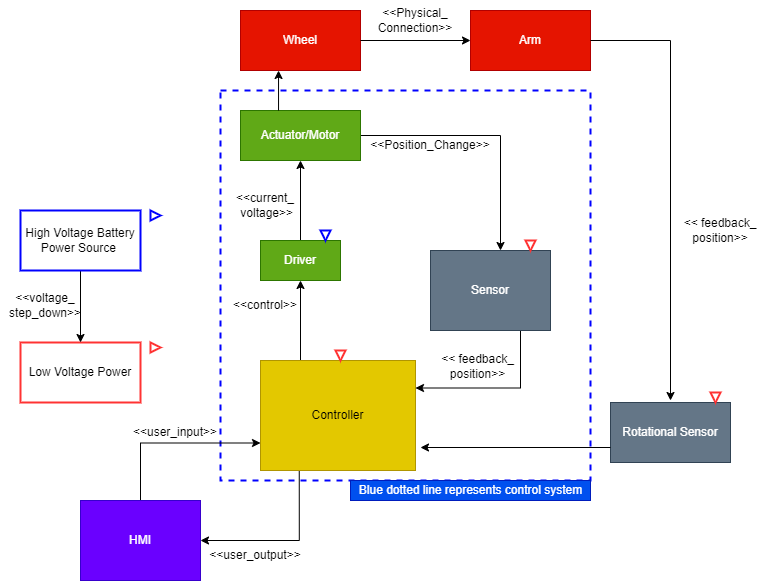

The diagram above was exported from draw.io. Its source (the exported page's mxGraphModel, read from the mxfile embedded in the PNG):
<mxGraphModel dx="1422" dy="794" grid="1" gridSize="10" guides="1" tooltips="1" connect="1" arrows="1" fold="1" page="1" pageScale="1" pageWidth="850" pageHeight="1100" math="0" shadow="0">
  <root>
    <mxCell id="8pKMvHhHwtDwViy3mZD1-0" />
    <mxCell id="8pKMvHhHwtDwViy3mZD1-1" parent="8pKMvHhHwtDwViy3mZD1-0" />
    <mxCell id="PET8RvYt26HZCfgTJCgF-12" value="" style="rounded=0;whiteSpace=wrap;html=1;strokeColor=#0000FF;fillColor=none;dashed=1;strokeWidth=2;" parent="8pKMvHhHwtDwViy3mZD1-1" vertex="1">
      <mxGeometry x="230" y="150" width="370" height="390" as="geometry" />
    </mxCell>
    <mxCell id="PET8RvYt26HZCfgTJCgF-4" style="edgeStyle=orthogonalEdgeStyle;rounded=0;orthogonalLoop=1;jettySize=auto;html=1;exitX=0.25;exitY=0;exitDx=0;exitDy=0;entryX=0.5;entryY=1;entryDx=0;entryDy=0;" parent="8pKMvHhHwtDwViy3mZD1-1" source="VpZV7Hq1QXu2eZFnT_2E-1" target="PET8RvYt26HZCfgTJCgF-2" edge="1">
      <mxGeometry relative="1" as="geometry">
        <Array as="points">
          <mxPoint x="310" y="420" />
        </Array>
      </mxGeometry>
    </mxCell>
    <mxCell id="LOmXI5lsLQqnTbV2QsRU-0" style="edgeStyle=orthogonalEdgeStyle;rounded=0;orthogonalLoop=1;jettySize=auto;html=1;exitX=0.25;exitY=1;exitDx=0;exitDy=0;entryX=1;entryY=0.5;entryDx=0;entryDy=0;" parent="8pKMvHhHwtDwViy3mZD1-1" source="VpZV7Hq1QXu2eZFnT_2E-1" target="CKqf5UwwtpTHHKl4udoJ-2" edge="1">
      <mxGeometry relative="1" as="geometry" />
    </mxCell>
    <mxCell id="VpZV7Hq1QXu2eZFnT_2E-1" value="Controller" style="rounded=0;whiteSpace=wrap;html=1;fillColor=#e3c800;strokeColor=#B09500;fontColor=#000000;" parent="8pKMvHhHwtDwViy3mZD1-1" vertex="1">
      <mxGeometry x="270" y="420" width="155" height="110" as="geometry" />
    </mxCell>
    <mxCell id="PET8RvYt26HZCfgTJCgF-1" style="edgeStyle=orthogonalEdgeStyle;rounded=0;orthogonalLoop=1;jettySize=auto;html=1;entryX=1;entryY=0.25;entryDx=0;entryDy=0;exitX=0.75;exitY=1;exitDx=0;exitDy=0;" parent="8pKMvHhHwtDwViy3mZD1-1" source="CKqf5UwwtpTHHKl4udoJ-1" target="VpZV7Hq1QXu2eZFnT_2E-1" edge="1">
      <mxGeometry relative="1" as="geometry">
        <Array as="points">
          <mxPoint x="530" y="448" />
        </Array>
        <mxPoint x="550" y="390" as="sourcePoint" />
      </mxGeometry>
    </mxCell>
    <mxCell id="CKqf5UwwtpTHHKl4udoJ-1" value="Sensor" style="rounded=0;whiteSpace=wrap;html=1;fillColor=#647687;strokeColor=#314354;fontColor=#ffffff;" parent="8pKMvHhHwtDwViy3mZD1-1" vertex="1">
      <mxGeometry x="440" y="310" width="120" height="80" as="geometry" />
    </mxCell>
    <mxCell id="6DdDs3nrlXxyl3-FiNHK-2" style="edgeStyle=orthogonalEdgeStyle;rounded=0;orthogonalLoop=1;jettySize=auto;html=1;exitX=0.5;exitY=0;exitDx=0;exitDy=0;entryX=0;entryY=0.75;entryDx=0;entryDy=0;" parent="8pKMvHhHwtDwViy3mZD1-1" source="CKqf5UwwtpTHHKl4udoJ-2" target="VpZV7Hq1QXu2eZFnT_2E-1" edge="1">
      <mxGeometry relative="1" as="geometry" />
    </mxCell>
    <mxCell id="CKqf5UwwtpTHHKl4udoJ-2" value="HMI" style="rounded=0;whiteSpace=wrap;html=1;fillColor=#6a00ff;strokeColor=#3700CC;fontColor=#ffffff;" parent="8pKMvHhHwtDwViy3mZD1-1" vertex="1">
      <mxGeometry x="90" y="560" width="120" height="80" as="geometry" />
    </mxCell>
    <mxCell id="6DdDs3nrlXxyl3-FiNHK-4" value="&amp;lt;&amp;lt;user_input&amp;gt;&amp;gt;" style="text;html=1;strokeColor=none;fillColor=none;align=center;verticalAlign=middle;whiteSpace=wrap;rounded=0;" parent="8pKMvHhHwtDwViy3mZD1-1" vertex="1">
      <mxGeometry x="140" y="477" width="90" height="30" as="geometry" />
    </mxCell>
    <mxCell id="_DVL_mA5_CFF0SNzDsy8-0" value="Low Voltage Power" style="rounded=0;whiteSpace=wrap;html=1;strokeColor=#FF3333;strokeWidth=2;" parent="8pKMvHhHwtDwViy3mZD1-1" vertex="1">
      <mxGeometry x="30" y="402" width="120" height="60" as="geometry" />
    </mxCell>
    <mxCell id="PET8RvYt26HZCfgTJCgF-6" style="edgeStyle=orthogonalEdgeStyle;rounded=0;orthogonalLoop=1;jettySize=auto;html=1;exitX=0.5;exitY=0;exitDx=0;exitDy=0;entryX=0.5;entryY=1;entryDx=0;entryDy=0;" parent="8pKMvHhHwtDwViy3mZD1-1" source="PET8RvYt26HZCfgTJCgF-2" target="PET8RvYt26HZCfgTJCgF-5" edge="1">
      <mxGeometry relative="1" as="geometry" />
    </mxCell>
    <mxCell id="PET8RvYt26HZCfgTJCgF-2" value="Driver" style="rounded=0;whiteSpace=wrap;html=1;fillColor=#60a917;strokeColor=#2D7600;fontColor=#ffffff;" parent="8pKMvHhHwtDwViy3mZD1-1" vertex="1">
      <mxGeometry x="270" y="300" width="80" height="40" as="geometry" />
    </mxCell>
    <mxCell id="_DVL_mA5_CFF0SNzDsy8-2" value="" style="triangle;whiteSpace=wrap;html=1;strokeColor=#FF3333;strokeWidth=2;" parent="8pKMvHhHwtDwViy3mZD1-1" vertex="1">
      <mxGeometry x="160" y="402" width="10" height="10" as="geometry" />
    </mxCell>
    <mxCell id="BVO5qBBAnrJD5GqbZQb6-0" style="edgeStyle=orthogonalEdgeStyle;rounded=0;orthogonalLoop=1;jettySize=auto;html=1;exitX=1;exitY=0.5;exitDx=0;exitDy=0;" parent="8pKMvHhHwtDwViy3mZD1-1" source="PET8RvYt26HZCfgTJCgF-5" edge="1">
      <mxGeometry relative="1" as="geometry">
        <mxPoint x="510" y="310" as="targetPoint" />
        <Array as="points">
          <mxPoint x="510" y="195" />
          <mxPoint x="510" y="310" />
        </Array>
      </mxGeometry>
    </mxCell>
    <mxCell id="PET8RvYt26HZCfgTJCgF-5" value="Actuator/Motor" style="rounded=0;whiteSpace=wrap;html=1;fillColor=#60a917;strokeColor=#2D7600;fontColor=#ffffff;" parent="8pKMvHhHwtDwViy3mZD1-1" vertex="1">
      <mxGeometry x="250" y="170" width="120" height="50" as="geometry" />
    </mxCell>
    <mxCell id="PET8RvYt26HZCfgTJCgF-7" value="&amp;lt;&amp;lt;control&amp;gt;&amp;gt;" style="text;html=1;strokeColor=none;fillColor=none;align=center;verticalAlign=middle;whiteSpace=wrap;rounded=0;" parent="8pKMvHhHwtDwViy3mZD1-1" vertex="1">
      <mxGeometry x="230" y="350" width="90" height="30" as="geometry" />
    </mxCell>
    <mxCell id="LOmXI5lsLQqnTbV2QsRU-1" value="&amp;lt;&amp;lt;user_output&amp;gt;&amp;gt;" style="text;html=1;strokeColor=none;fillColor=none;align=center;verticalAlign=middle;whiteSpace=wrap;rounded=0;" parent="8pKMvHhHwtDwViy3mZD1-1" vertex="1">
      <mxGeometry x="210" y="600" width="110" height="30" as="geometry" />
    </mxCell>
    <mxCell id="PET8RvYt26HZCfgTJCgF-8" value="&amp;lt;&amp;lt;current_&lt;br&gt;&amp;nbsp;voltage&amp;gt;&amp;gt;" style="text;html=1;strokeColor=none;fillColor=none;align=center;verticalAlign=middle;whiteSpace=wrap;rounded=0;" parent="8pKMvHhHwtDwViy3mZD1-1" vertex="1">
      <mxGeometry x="210" y="250" width="130" height="30" as="geometry" />
    </mxCell>
    <mxCell id="PET8RvYt26HZCfgTJCgF-9" value="&amp;lt;&amp;lt; feedback_ position&amp;gt;&amp;gt;" style="text;html=1;strokeColor=none;fillColor=none;align=center;verticalAlign=middle;whiteSpace=wrap;rounded=0;" parent="8pKMvHhHwtDwViy3mZD1-1" vertex="1">
      <mxGeometry x="440" y="399" width="95" height="53" as="geometry" />
    </mxCell>
    <mxCell id="_DVL_mA5_CFF0SNzDsy8-4" value="" style="triangle;whiteSpace=wrap;html=1;strokeColor=#FF3333;strokeWidth=2;rotation=90;" parent="8pKMvHhHwtDwViy3mZD1-1" vertex="1">
      <mxGeometry x="345" y="410" width="10" height="10" as="geometry" />
    </mxCell>
    <mxCell id="aBdUpACoqGPNCdfraYJ5-1" value="Blue dotted line represents control system" style="text;html=1;align=center;verticalAlign=middle;resizable=0;points=[];autosize=1;strokeColor=#001DBC;fillColor=#0050ef;fontColor=#ffffff;" parent="8pKMvHhHwtDwViy3mZD1-1" vertex="1">
      <mxGeometry x="360" y="540" width="240" height="20" as="geometry" />
    </mxCell>
    <mxCell id="BVO5qBBAnrJD5GqbZQb6-1" value="&amp;lt;&amp;lt;Position_Change&amp;gt;&amp;gt;" style="text;html=1;strokeColor=none;fillColor=none;align=center;verticalAlign=middle;whiteSpace=wrap;rounded=0;" parent="8pKMvHhHwtDwViy3mZD1-1" vertex="1">
      <mxGeometry x="370" y="190" width="140" height="30" as="geometry" />
    </mxCell>
    <mxCell id="KIxrnRUi_RLuMMlZ7EwP-0" value="Wheel" style="rounded=0;whiteSpace=wrap;html=1;fillColor=#e51400;fontColor=#ffffff;strokeColor=#B20000;" parent="8pKMvHhHwtDwViy3mZD1-1" vertex="1">
      <mxGeometry x="250" y="70" width="120" height="60" as="geometry" />
    </mxCell>
    <mxCell id="KIxrnRUi_RLuMMlZ7EwP-1" value="Arm" style="rounded=0;whiteSpace=wrap;html=1;fillColor=#e51400;fontColor=#ffffff;strokeColor=#B20000;" parent="8pKMvHhHwtDwViy3mZD1-1" vertex="1">
      <mxGeometry x="480" y="70" width="120" height="60" as="geometry" />
    </mxCell>
    <mxCell id="KIxrnRUi_RLuMMlZ7EwP-2" value="Rotational Sensor" style="rounded=0;whiteSpace=wrap;html=1;fillColor=#647687;fontColor=#ffffff;strokeColor=#314354;" parent="8pKMvHhHwtDwViy3mZD1-1" vertex="1">
      <mxGeometry x="620" y="462" width="120" height="60" as="geometry" />
    </mxCell>
    <mxCell id="KIxrnRUi_RLuMMlZ7EwP-5" value="" style="endArrow=classic;html=1;rounded=0;entryX=0.317;entryY=1;entryDx=0;entryDy=0;entryPerimeter=0;exitX=0.317;exitY=0;exitDx=0;exitDy=0;exitPerimeter=0;" parent="8pKMvHhHwtDwViy3mZD1-1" source="PET8RvYt26HZCfgTJCgF-5" target="KIxrnRUi_RLuMMlZ7EwP-0" edge="1">
      <mxGeometry width="50" height="50" relative="1" as="geometry">
        <mxPoint x="300" y="170" as="sourcePoint" />
        <mxPoint x="350" y="120" as="targetPoint" />
      </mxGeometry>
    </mxCell>
    <mxCell id="KIxrnRUi_RLuMMlZ7EwP-6" value="" style="endArrow=classic;html=1;rounded=0;entryX=0;entryY=0.5;entryDx=0;entryDy=0;exitX=1;exitY=0.5;exitDx=0;exitDy=0;" parent="8pKMvHhHwtDwViy3mZD1-1" source="KIxrnRUi_RLuMMlZ7EwP-0" target="KIxrnRUi_RLuMMlZ7EwP-1" edge="1">
      <mxGeometry width="50" height="50" relative="1" as="geometry">
        <mxPoint x="400" y="140" as="sourcePoint" />
        <mxPoint x="430" y="120" as="targetPoint" />
      </mxGeometry>
    </mxCell>
    <mxCell id="KIxrnRUi_RLuMMlZ7EwP-7" value="" style="endArrow=classic;html=1;rounded=0;" parent="8pKMvHhHwtDwViy3mZD1-1" edge="1">
      <mxGeometry width="50" height="50" relative="1" as="geometry">
        <mxPoint x="600" y="100" as="sourcePoint" />
        <mxPoint x="680" y="460" as="targetPoint" />
        <Array as="points">
          <mxPoint x="680" y="100" />
        </Array>
      </mxGeometry>
    </mxCell>
    <mxCell id="KIxrnRUi_RLuMMlZ7EwP-8" value="" style="endArrow=classic;html=1;rounded=0;exitX=0;exitY=0.75;exitDx=0;exitDy=0;" parent="8pKMvHhHwtDwViy3mZD1-1" source="KIxrnRUi_RLuMMlZ7EwP-2" edge="1">
      <mxGeometry width="50" height="50" relative="1" as="geometry">
        <mxPoint x="610" y="503" as="sourcePoint" />
        <mxPoint x="430" y="507" as="targetPoint" />
      </mxGeometry>
    </mxCell>
    <mxCell id="KIxrnRUi_RLuMMlZ7EwP-10" value="&amp;lt;&amp;lt; feedback_ position&amp;gt;&amp;gt;" style="text;html=1;strokeColor=none;fillColor=none;align=center;verticalAlign=middle;whiteSpace=wrap;rounded=0;rotation=0;" parent="8pKMvHhHwtDwViy3mZD1-1" vertex="1">
      <mxGeometry x="690" y="270" width="80" height="40" as="geometry" />
    </mxCell>
    <mxCell id="KIxrnRUi_RLuMMlZ7EwP-11" value="&amp;lt;&amp;lt;Physical_&lt;br&gt;Connection&amp;gt;&amp;gt;" style="text;html=1;strokeColor=none;fillColor=none;align=center;verticalAlign=middle;whiteSpace=wrap;rounded=0;rotation=0;" parent="8pKMvHhHwtDwViy3mZD1-1" vertex="1">
      <mxGeometry x="385" y="60" width="80" height="40" as="geometry" />
    </mxCell>
    <mxCell id="6m2I4CVDrVTkh72uuc62-0" value="" style="triangle;whiteSpace=wrap;html=1;strokeColor=#FF3333;strokeWidth=2;rotation=90;" parent="8pKMvHhHwtDwViy3mZD1-1" vertex="1">
      <mxGeometry x="535" y="300" width="10" height="10" as="geometry" />
    </mxCell>
    <mxCell id="6m2I4CVDrVTkh72uuc62-1" value="" style="triangle;whiteSpace=wrap;html=1;strokeColor=#FF3333;strokeWidth=2;rotation=90;" parent="8pKMvHhHwtDwViy3mZD1-1" vertex="1">
      <mxGeometry x="720" y="452" width="10" height="10" as="geometry" />
    </mxCell>
    <mxCell id="6m2I4CVDrVTkh72uuc62-3" style="edgeStyle=orthogonalEdgeStyle;rounded=0;orthogonalLoop=1;jettySize=auto;html=1;exitX=0.5;exitY=1;exitDx=0;exitDy=0;" parent="8pKMvHhHwtDwViy3mZD1-1" source="6m2I4CVDrVTkh72uuc62-2" target="_DVL_mA5_CFF0SNzDsy8-0" edge="1">
      <mxGeometry relative="1" as="geometry" />
    </mxCell>
    <mxCell id="6m2I4CVDrVTkh72uuc62-2" value="High Voltage Battery Power Source&amp;nbsp;" style="rounded=0;whiteSpace=wrap;html=1;strokeColor=#0000FF;strokeWidth=2;" parent="8pKMvHhHwtDwViy3mZD1-1" vertex="1">
      <mxGeometry x="30" y="270" width="120" height="60" as="geometry" />
    </mxCell>
    <mxCell id="KIxrnRUi_RLuMMlZ7EwP-15" value="" style="triangle;whiteSpace=wrap;html=1;strokeColor=#0000FF;strokeWidth=2;" parent="8pKMvHhHwtDwViy3mZD1-1" vertex="1">
      <mxGeometry x="160" y="270" width="10" height="10" as="geometry" />
    </mxCell>
    <mxCell id="6m2I4CVDrVTkh72uuc62-4" value="" style="triangle;whiteSpace=wrap;html=1;strokeColor=#0000FF;strokeWidth=2;rotation=90;" parent="8pKMvHhHwtDwViy3mZD1-1" vertex="1">
      <mxGeometry x="330" y="290" width="10" height="10" as="geometry" />
    </mxCell>
    <mxCell id="6m2I4CVDrVTkh72uuc62-5" value="&amp;lt;&amp;lt;voltage_&lt;br&gt;step_down&amp;gt;&amp;gt;" style="text;html=1;strokeColor=none;fillColor=none;align=center;verticalAlign=middle;whiteSpace=wrap;rounded=0;" parent="8pKMvHhHwtDwViy3mZD1-1" vertex="1">
      <mxGeometry x="10" y="317" width="90" height="95" as="geometry" />
    </mxCell>
  </root>
</mxGraphModel>